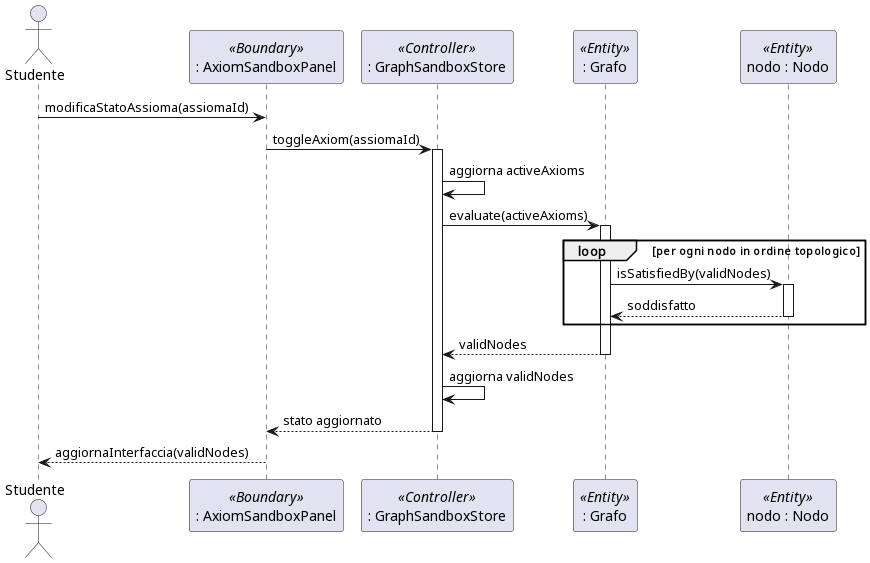

The diagram above was rendered by PlantUML. Its source (embedded in the PNG):
@startuml
actor "Studente" as S
participant ": AxiomSandboxPanel" as B <<Boundary>>
participant ": GraphSandboxStore" as C <<Controller>>
participant ": Grafo" as E <<Entity>>
participant "nodo : Nodo" as N <<Entity>>

S -> B : modificaStatoAssioma(assiomaId)
B -> C : toggleAxiom(assiomaId)
activate C
C -> C : aggiorna activeAxioms
C -> E : evaluate(activeAxioms)
activate E
loop per ogni nodo in ordine topologico
  E -> N : isSatisfiedBy(validNodes)
  activate N
  return soddisfatto
end
return validNodes
deactivate E
C -> C : aggiorna validNodes
C --> B : stato aggiornato
deactivate C
B --> S : aggiornaInterfaccia(validNodes)
@enduml